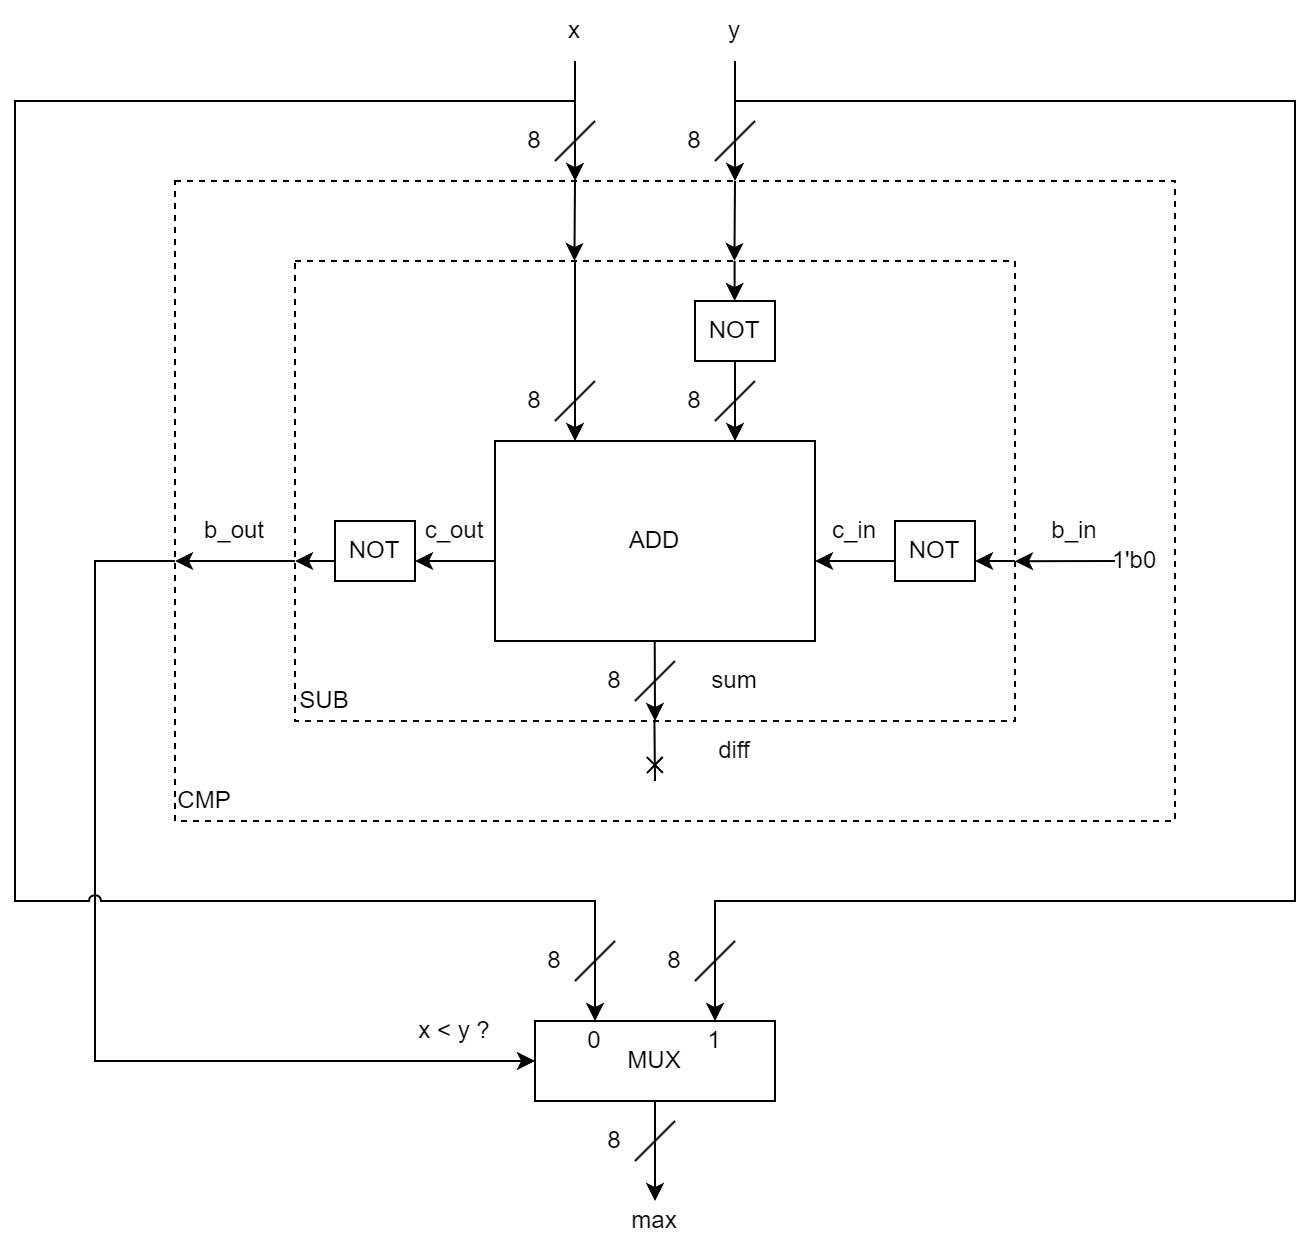

The diagram above was exported from draw.io. Its source (the exported page's mxGraphModel, read from the mxfile embedded in the PNG):
<mxGraphModel dx="2252" dy="902" grid="1" gridSize="10" guides="1" tooltips="1" connect="1" arrows="1" fold="1" page="1" pageScale="1" pageWidth="1920" pageHeight="1200" background="#ffffff" math="0" shadow="0">
  <root>
    <mxCell id="0" />
    <mxCell id="1" parent="0" />
    <mxCell id="vbpeed7_xvkbN3sd_ev7-47" value="" style="rounded=0;whiteSpace=wrap;html=1;fillColor=none;dashed=1;connectable=0;" parent="1" vertex="1">
      <mxGeometry x="320" y="240" width="500" height="320" as="geometry" />
    </mxCell>
    <mxCell id="5DL669GPicoQZe97iUfZ-2" value="" style="endArrow=classic;html=1;rounded=0;exitX=0.5;exitY=1;exitDx=0;exitDy=0;" parent="1" source="5DL669GPicoQZe97iUfZ-3" edge="1">
      <mxGeometry width="50" height="50" relative="1" as="geometry">
        <mxPoint x="520" y="230" as="sourcePoint" />
        <mxPoint x="520" y="240" as="targetPoint" />
      </mxGeometry>
    </mxCell>
    <mxCell id="5DL669GPicoQZe97iUfZ-3" value="x" style="text;html=1;strokeColor=none;fillColor=none;align=center;verticalAlign=middle;whiteSpace=wrap;rounded=0;" parent="1" vertex="1">
      <mxGeometry x="500" y="150" width="40" height="30" as="geometry" />
    </mxCell>
    <mxCell id="5DL669GPicoQZe97iUfZ-6" value="y" style="text;html=1;strokeColor=none;fillColor=none;align=center;verticalAlign=middle;whiteSpace=wrap;rounded=0;" parent="1" vertex="1">
      <mxGeometry x="580" y="150" width="40" height="30" as="geometry" />
    </mxCell>
    <mxCell id="5DL669GPicoQZe97iUfZ-17" value="x &amp;lt; y ?" style="text;html=1;strokeColor=none;fillColor=none;align=center;verticalAlign=middle;whiteSpace=wrap;rounded=0;" parent="1" vertex="1">
      <mxGeometry x="440" y="650" width="40" height="30" as="geometry" />
    </mxCell>
    <mxCell id="5DL669GPicoQZe97iUfZ-21" value="" style="endArrow=classic;html=1;rounded=0;exitX=0.5;exitY=1;exitDx=0;exitDy=0;" parent="1" source="5DL669GPicoQZe97iUfZ-6" edge="1">
      <mxGeometry width="50" height="50" relative="1" as="geometry">
        <mxPoint x="600" y="190" as="sourcePoint" />
        <mxPoint x="600" y="240" as="targetPoint" />
      </mxGeometry>
    </mxCell>
    <mxCell id="5DL669GPicoQZe97iUfZ-23" value="" style="endArrow=classic;html=1;rounded=0;entryX=0;entryY=0.5;entryDx=0;entryDy=0;" parent="1" target="5DL669GPicoQZe97iUfZ-26" edge="1">
      <mxGeometry width="50" height="50" relative="1" as="geometry">
        <mxPoint x="320" y="430" as="sourcePoint" />
        <mxPoint x="400" y="580" as="targetPoint" />
        <Array as="points">
          <mxPoint x="280" y="430" />
          <mxPoint x="280" y="680" />
        </Array>
      </mxGeometry>
    </mxCell>
    <mxCell id="5DL669GPicoQZe97iUfZ-26" value="MUX" style="rounded=0;whiteSpace=wrap;html=1;" parent="1" vertex="1">
      <mxGeometry x="500" y="660" width="120" height="40" as="geometry" />
    </mxCell>
    <mxCell id="5DL669GPicoQZe97iUfZ-27" value="" style="endArrow=classic;html=1;rounded=0;entryX=0.75;entryY=0;entryDx=0;entryDy=0;" parent="1" target="5DL669GPicoQZe97iUfZ-26" edge="1">
      <mxGeometry width="50" height="50" relative="1" as="geometry">
        <mxPoint x="600" y="200" as="sourcePoint" />
        <mxPoint x="680" y="540" as="targetPoint" />
        <Array as="points">
          <mxPoint x="880" y="200" />
          <mxPoint x="880" y="600" />
          <mxPoint x="590" y="600" />
        </Array>
      </mxGeometry>
    </mxCell>
    <mxCell id="5DL669GPicoQZe97iUfZ-29" value="" style="endArrow=classic;html=1;rounded=0;jumpStyle=arc;entryX=0.25;entryY=0;entryDx=0;entryDy=0;" parent="1" target="5DL669GPicoQZe97iUfZ-26" edge="1">
      <mxGeometry width="50" height="50" relative="1" as="geometry">
        <mxPoint x="520" y="200" as="sourcePoint" />
        <mxPoint x="530" y="540" as="targetPoint" />
        <Array as="points">
          <mxPoint x="240" y="200" />
          <mxPoint x="240" y="600" />
          <mxPoint x="530" y="600" />
        </Array>
      </mxGeometry>
    </mxCell>
    <mxCell id="5DL669GPicoQZe97iUfZ-30" value="0" style="text;html=1;strokeColor=none;fillColor=none;align=center;verticalAlign=middle;whiteSpace=wrap;rounded=0;" parent="1" vertex="1">
      <mxGeometry x="520" y="660" width="20" height="20" as="geometry" />
    </mxCell>
    <mxCell id="5DL669GPicoQZe97iUfZ-31" value="1" style="text;html=1;strokeColor=none;fillColor=none;align=center;verticalAlign=middle;whiteSpace=wrap;rounded=0;" parent="1" vertex="1">
      <mxGeometry x="580" y="660" width="20" height="20" as="geometry" />
    </mxCell>
    <mxCell id="5DL669GPicoQZe97iUfZ-32" value="" style="endArrow=classic;html=1;rounded=0;exitX=0.5;exitY=1;exitDx=0;exitDy=0;" parent="1" source="5DL669GPicoQZe97iUfZ-26" edge="1">
      <mxGeometry width="50" height="50" relative="1" as="geometry">
        <mxPoint x="550" y="670" as="sourcePoint" />
        <mxPoint x="560" y="750" as="targetPoint" />
      </mxGeometry>
    </mxCell>
    <mxCell id="5DL669GPicoQZe97iUfZ-33" value="" style="endArrow=none;html=1;rounded=0;" parent="1" edge="1">
      <mxGeometry width="50" height="50" relative="1" as="geometry">
        <mxPoint x="550" y="730" as="sourcePoint" />
        <mxPoint x="570" y="710" as="targetPoint" />
      </mxGeometry>
    </mxCell>
    <mxCell id="5DL669GPicoQZe97iUfZ-34" value="8" style="text;html=1;strokeColor=none;fillColor=none;align=center;verticalAlign=middle;whiteSpace=wrap;rounded=0;" parent="1" vertex="1">
      <mxGeometry x="530" y="710" width="20" height="20" as="geometry" />
    </mxCell>
    <mxCell id="5DL669GPicoQZe97iUfZ-35" value="max" style="text;html=1;strokeColor=none;fillColor=none;align=center;verticalAlign=middle;whiteSpace=wrap;rounded=0;" parent="1" vertex="1">
      <mxGeometry x="545" y="750" width="30" height="20" as="geometry" />
    </mxCell>
    <mxCell id="zuLmjpYX3OmHrm7fR57H-16" value="" style="endArrow=none;html=1;rounded=0;" parent="1" edge="1">
      <mxGeometry width="50" height="50" relative="1" as="geometry">
        <mxPoint x="520" y="640" as="sourcePoint" />
        <mxPoint x="540" y="620" as="targetPoint" />
      </mxGeometry>
    </mxCell>
    <mxCell id="zuLmjpYX3OmHrm7fR57H-17" value="8" style="text;html=1;strokeColor=none;fillColor=none;align=center;verticalAlign=middle;whiteSpace=wrap;rounded=0;" parent="1" vertex="1">
      <mxGeometry x="500" y="620" width="20" height="20" as="geometry" />
    </mxCell>
    <mxCell id="zuLmjpYX3OmHrm7fR57H-18" value="" style="endArrow=none;html=1;rounded=0;" parent="1" edge="1">
      <mxGeometry width="50" height="50" relative="1" as="geometry">
        <mxPoint x="580" y="640" as="sourcePoint" />
        <mxPoint x="600" y="620" as="targetPoint" />
      </mxGeometry>
    </mxCell>
    <mxCell id="zuLmjpYX3OmHrm7fR57H-19" value="8" style="text;html=1;strokeColor=none;fillColor=none;align=center;verticalAlign=middle;whiteSpace=wrap;rounded=0;" parent="1" vertex="1">
      <mxGeometry x="560" y="620" width="20" height="20" as="geometry" />
    </mxCell>
    <mxCell id="nUbFjUD_bumdML087re5-5" value="" style="endArrow=none;html=1;rounded=0;" parent="1" edge="1">
      <mxGeometry width="50" height="50" relative="1" as="geometry">
        <mxPoint x="590" y="230" as="sourcePoint" />
        <mxPoint x="610" y="210" as="targetPoint" />
      </mxGeometry>
    </mxCell>
    <mxCell id="nUbFjUD_bumdML087re5-6" value="8" style="text;html=1;strokeColor=none;fillColor=none;align=center;verticalAlign=middle;whiteSpace=wrap;rounded=0;" parent="1" vertex="1">
      <mxGeometry x="570" y="210" width="20" height="20" as="geometry" />
    </mxCell>
    <mxCell id="nUbFjUD_bumdML087re5-7" value="" style="endArrow=none;html=1;rounded=0;" parent="1" edge="1">
      <mxGeometry width="50" height="50" relative="1" as="geometry">
        <mxPoint x="510" y="230" as="sourcePoint" />
        <mxPoint x="530" y="210" as="targetPoint" />
      </mxGeometry>
    </mxCell>
    <mxCell id="nUbFjUD_bumdML087re5-8" value="8" style="text;html=1;strokeColor=none;fillColor=none;align=center;verticalAlign=middle;whiteSpace=wrap;rounded=0;" parent="1" vertex="1">
      <mxGeometry x="490" y="210" width="20" height="20" as="geometry" />
    </mxCell>
    <mxCell id="vbpeed7_xvkbN3sd_ev7-26" value="" style="rounded=0;whiteSpace=wrap;html=1;fillColor=none;dashed=1;connectable=0;" parent="1" vertex="1">
      <mxGeometry x="380" y="280" width="360" height="230" as="geometry" />
    </mxCell>
    <mxCell id="vbpeed7_xvkbN3sd_ev7-6" value="ADD" style="rounded=0;whiteSpace=wrap;html=1;connectable=0;" parent="1" vertex="1">
      <mxGeometry x="480" y="370" width="160" height="100" as="geometry" />
    </mxCell>
    <mxCell id="vbpeed7_xvkbN3sd_ev7-10" value="" style="endArrow=classic;html=1;rounded=0;" parent="1" edge="1">
      <mxGeometry width="50" height="50" relative="1" as="geometry">
        <mxPoint x="600" y="330" as="sourcePoint" />
        <mxPoint x="600" y="370" as="targetPoint" />
      </mxGeometry>
    </mxCell>
    <mxCell id="vbpeed7_xvkbN3sd_ev7-11" value="NOT" style="rounded=0;whiteSpace=wrap;html=1;" parent="1" vertex="1">
      <mxGeometry x="580" y="300" width="40" height="30" as="geometry" />
    </mxCell>
    <mxCell id="vbpeed7_xvkbN3sd_ev7-12" value="" style="endArrow=classic;html=1;rounded=0;" parent="1" edge="1">
      <mxGeometry width="50" height="50" relative="1" as="geometry">
        <mxPoint x="599.8" y="280" as="sourcePoint" />
        <mxPoint x="599.8" y="300" as="targetPoint" />
      </mxGeometry>
    </mxCell>
    <mxCell id="vbpeed7_xvkbN3sd_ev7-13" value="" style="endArrow=classic;html=1;rounded=0;" parent="1" edge="1">
      <mxGeometry width="50" height="50" relative="1" as="geometry">
        <mxPoint x="520" y="280" as="sourcePoint" />
        <mxPoint x="520" y="370" as="targetPoint" />
      </mxGeometry>
    </mxCell>
    <mxCell id="vbpeed7_xvkbN3sd_ev7-14" value="" style="endArrow=classic;html=1;rounded=0;" parent="1" edge="1">
      <mxGeometry width="50" height="50" relative="1" as="geometry">
        <mxPoint x="680" y="430" as="sourcePoint" />
        <mxPoint x="640" y="430" as="targetPoint" />
      </mxGeometry>
    </mxCell>
    <mxCell id="vbpeed7_xvkbN3sd_ev7-15" value="c_in" style="text;html=1;strokeColor=none;fillColor=none;align=center;verticalAlign=middle;whiteSpace=wrap;rounded=0;connectable=0;" parent="1" vertex="1">
      <mxGeometry x="640" y="400" width="40" height="30" as="geometry" />
    </mxCell>
    <mxCell id="vbpeed7_xvkbN3sd_ev7-16" value="NOT" style="rounded=0;whiteSpace=wrap;html=1;" parent="1" vertex="1">
      <mxGeometry x="680" y="410" width="40" height="30" as="geometry" />
    </mxCell>
    <mxCell id="vbpeed7_xvkbN3sd_ev7-17" value="" style="endArrow=classic;html=1;rounded=0;" parent="1" edge="1">
      <mxGeometry width="50" height="50" relative="1" as="geometry">
        <mxPoint x="740" y="430" as="sourcePoint" />
        <mxPoint x="720" y="430" as="targetPoint" />
      </mxGeometry>
    </mxCell>
    <mxCell id="vbpeed7_xvkbN3sd_ev7-18" value="c_out" style="text;html=1;strokeColor=none;fillColor=none;align=center;verticalAlign=middle;whiteSpace=wrap;rounded=0;connectable=0;" parent="1" vertex="1">
      <mxGeometry x="440" y="400" width="40" height="30" as="geometry" />
    </mxCell>
    <mxCell id="vbpeed7_xvkbN3sd_ev7-20" value="" style="endArrow=classic;html=1;rounded=0;" parent="1" edge="1">
      <mxGeometry width="50" height="50" relative="1" as="geometry">
        <mxPoint x="480" y="430" as="sourcePoint" />
        <mxPoint x="440" y="430" as="targetPoint" />
      </mxGeometry>
    </mxCell>
    <mxCell id="vbpeed7_xvkbN3sd_ev7-21" value="NOT" style="rounded=0;whiteSpace=wrap;html=1;" parent="1" vertex="1">
      <mxGeometry x="400" y="410" width="40" height="30" as="geometry" />
    </mxCell>
    <mxCell id="vbpeed7_xvkbN3sd_ev7-22" value="" style="endArrow=classic;html=1;rounded=0;" parent="1" edge="1">
      <mxGeometry width="50" height="50" relative="1" as="geometry">
        <mxPoint x="400" y="430" as="sourcePoint" />
        <mxPoint x="380" y="430" as="targetPoint" />
      </mxGeometry>
    </mxCell>
    <mxCell id="vbpeed7_xvkbN3sd_ev7-23" value="" style="endArrow=classic;html=1;rounded=0;" parent="1" edge="1">
      <mxGeometry width="50" height="50" relative="1" as="geometry">
        <mxPoint x="559.86" y="470" as="sourcePoint" />
        <mxPoint x="560" y="510" as="targetPoint" />
      </mxGeometry>
    </mxCell>
    <mxCell id="vbpeed7_xvkbN3sd_ev7-24" value="sum" style="text;html=1;strokeColor=none;fillColor=none;align=center;verticalAlign=middle;whiteSpace=wrap;rounded=0;connectable=0;" parent="1" vertex="1">
      <mxGeometry x="580" y="480" width="40" height="20" as="geometry" />
    </mxCell>
    <mxCell id="vbpeed7_xvkbN3sd_ev7-27" value="SUB" style="text;html=1;strokeColor=none;fillColor=none;align=center;verticalAlign=middle;whiteSpace=wrap;rounded=0;" parent="1" vertex="1">
      <mxGeometry x="380" y="490" width="30" height="20" as="geometry" />
    </mxCell>
    <mxCell id="vbpeed7_xvkbN3sd_ev7-28" value="" style="endArrow=none;html=1;rounded=0;" parent="1" edge="1">
      <mxGeometry width="50" height="50" relative="1" as="geometry">
        <mxPoint x="510" y="360" as="sourcePoint" />
        <mxPoint x="530" y="340" as="targetPoint" />
      </mxGeometry>
    </mxCell>
    <mxCell id="vbpeed7_xvkbN3sd_ev7-29" value="8" style="text;html=1;strokeColor=none;fillColor=none;align=center;verticalAlign=middle;whiteSpace=wrap;rounded=0;" parent="1" vertex="1">
      <mxGeometry x="490" y="340" width="20" height="20" as="geometry" />
    </mxCell>
    <mxCell id="vbpeed7_xvkbN3sd_ev7-32" value="" style="endArrow=none;html=1;rounded=0;" parent="1" edge="1">
      <mxGeometry width="50" height="50" relative="1" as="geometry">
        <mxPoint x="590" y="360" as="sourcePoint" />
        <mxPoint x="610" y="340" as="targetPoint" />
      </mxGeometry>
    </mxCell>
    <mxCell id="vbpeed7_xvkbN3sd_ev7-33" value="8" style="text;html=1;strokeColor=none;fillColor=none;align=center;verticalAlign=middle;whiteSpace=wrap;rounded=0;" parent="1" vertex="1">
      <mxGeometry x="570" y="340" width="20" height="20" as="geometry" />
    </mxCell>
    <mxCell id="vbpeed7_xvkbN3sd_ev7-36" value="" style="endArrow=none;html=1;rounded=0;" parent="1" edge="1">
      <mxGeometry width="50" height="50" relative="1" as="geometry">
        <mxPoint x="550" y="500" as="sourcePoint" />
        <mxPoint x="570" y="480" as="targetPoint" />
      </mxGeometry>
    </mxCell>
    <mxCell id="vbpeed7_xvkbN3sd_ev7-37" value="8" style="text;html=1;strokeColor=none;fillColor=none;align=center;verticalAlign=middle;whiteSpace=wrap;rounded=0;" parent="1" vertex="1">
      <mxGeometry x="530" y="480" width="20" height="20" as="geometry" />
    </mxCell>
    <mxCell id="vbpeed7_xvkbN3sd_ev7-38" value="b_in" style="text;html=1;strokeColor=none;fillColor=none;align=center;verticalAlign=middle;whiteSpace=wrap;rounded=0;connectable=0;" parent="1" vertex="1">
      <mxGeometry x="750" y="400" width="40" height="30" as="geometry" />
    </mxCell>
    <mxCell id="vbpeed7_xvkbN3sd_ev7-39" value="" style="endArrow=classic;html=1;rounded=0;entryX=0.007;entryY=0.557;entryDx=0;entryDy=0;entryPerimeter=0;" parent="1" edge="1">
      <mxGeometry width="50" height="50" relative="1" as="geometry">
        <mxPoint x="790" y="430" as="sourcePoint" />
        <mxPoint x="739.9999999999998" y="430.12" as="targetPoint" />
      </mxGeometry>
    </mxCell>
    <mxCell id="vbpeed7_xvkbN3sd_ev7-40" value="1'b0" style="text;html=1;strokeColor=none;fillColor=none;align=center;verticalAlign=middle;whiteSpace=wrap;rounded=0;" parent="1" vertex="1">
      <mxGeometry x="790" y="420" width="20" height="20" as="geometry" />
    </mxCell>
    <mxCell id="vbpeed7_xvkbN3sd_ev7-41" value="" style="endArrow=classic;html=1;rounded=0;" parent="1" edge="1">
      <mxGeometry width="50" height="50" relative="1" as="geometry">
        <mxPoint x="380" y="430" as="sourcePoint" />
        <mxPoint x="320" y="430" as="targetPoint" />
      </mxGeometry>
    </mxCell>
    <mxCell id="vbpeed7_xvkbN3sd_ev7-42" value="b_out" style="text;html=1;strokeColor=none;fillColor=none;align=center;verticalAlign=middle;whiteSpace=wrap;rounded=0;connectable=0;" parent="1" vertex="1">
      <mxGeometry x="330" y="400" width="40" height="30" as="geometry" />
    </mxCell>
    <mxCell id="vbpeed7_xvkbN3sd_ev7-43" value="" style="endArrow=cross;html=1;rounded=0;endFill=0;" parent="1" edge="1">
      <mxGeometry width="50" height="50" relative="1" as="geometry">
        <mxPoint x="559.71" y="510" as="sourcePoint" />
        <mxPoint x="560" y="540" as="targetPoint" />
      </mxGeometry>
    </mxCell>
    <mxCell id="vbpeed7_xvkbN3sd_ev7-46" value="diff" style="text;html=1;strokeColor=none;fillColor=none;align=center;verticalAlign=middle;whiteSpace=wrap;rounded=0;connectable=0;" parent="1" vertex="1">
      <mxGeometry x="580" y="510" width="40" height="30" as="geometry" />
    </mxCell>
    <mxCell id="vbpeed7_xvkbN3sd_ev7-48" value="CMP" style="text;html=1;strokeColor=none;fillColor=none;align=center;verticalAlign=middle;whiteSpace=wrap;rounded=0;" parent="1" vertex="1">
      <mxGeometry x="320" y="540" width="30" height="20" as="geometry" />
    </mxCell>
    <mxCell id="vbpeed7_xvkbN3sd_ev7-49" value="" style="endArrow=classic;html=1;rounded=0;entryX=0.25;entryY=0;entryDx=0;entryDy=0;" parent="1" edge="1">
      <mxGeometry width="50" height="50" relative="1" as="geometry">
        <mxPoint x="520" y="240" as="sourcePoint" />
        <mxPoint x="519.71" y="280" as="targetPoint" />
      </mxGeometry>
    </mxCell>
    <mxCell id="vbpeed7_xvkbN3sd_ev7-50" value="" style="endArrow=classic;html=1;rounded=0;entryX=0.25;entryY=0;entryDx=0;entryDy=0;" parent="1" edge="1">
      <mxGeometry width="50" height="50" relative="1" as="geometry">
        <mxPoint x="600" y="240" as="sourcePoint" />
        <mxPoint x="599.71" y="280" as="targetPoint" />
      </mxGeometry>
    </mxCell>
  </root>
</mxGraphModel>